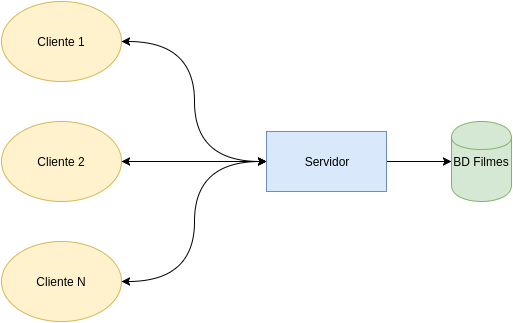

The diagram above was exported from draw.io. Its source (the exported page's mxGraphModel, read from the mxfile embedded in the PNG):
<mxGraphModel dx="820" dy="583" grid="1" gridSize="10" guides="1" tooltips="1" connect="1" arrows="1" fold="1" page="1" pageScale="1" pageWidth="850" pageHeight="1100" background="#ffffff" math="0" shadow="0">
  <root>
    <mxCell id="0" />
    <mxCell id="1" parent="0" />
    <mxCell id="2" style="rounded=0;html=1;exitX=1;exitY=0.5;entryX=0;entryY=0.5;jettySize=auto;orthogonalLoop=1;edgeStyle=orthogonalEdgeStyle;curved=1;strokeColor=#000000;startArrow=classic;startFill=1;" edge="1" source="3" target="9" parent="1">
      <mxGeometry x="220" y="200" as="geometry" />
    </mxCell>
    <mxCell id="3" value="Cliente 1" style="ellipse;whiteSpace=wrap;html=1;fillColor=#fff2cc;strokeColor=#d6b656;" vertex="1" parent="1">
      <mxGeometry x="100" y="160" width="120" height="80" as="geometry" />
    </mxCell>
    <mxCell id="4" style="edgeStyle=orthogonalEdgeStyle;rounded=0;html=1;exitX=1;exitY=0.5;entryX=0;entryY=0.5;jettySize=auto;orthogonalLoop=1;curved=1;startArrow=classic;startFill=1;" edge="1" source="5" target="9" parent="1">
      <mxGeometry x="220" y="320" as="geometry" />
    </mxCell>
    <mxCell id="5" value="Cliente 2" style="ellipse;whiteSpace=wrap;html=1;fillColor=#fff2cc;strokeColor=#d6b656;" vertex="1" parent="1">
      <mxGeometry x="100" y="280" width="120" height="80" as="geometry" />
    </mxCell>
    <mxCell id="6" style="edgeStyle=orthogonalEdgeStyle;rounded=0;html=1;exitX=1;exitY=0.5;entryX=0;entryY=0.5;jettySize=auto;orthogonalLoop=1;curved=1;startArrow=classic;startFill=1;" edge="1" source="7" target="9" parent="1">
      <mxGeometry x="220" y="320" as="geometry" />
    </mxCell>
    <mxCell id="7" value="Cliente N" style="ellipse;whiteSpace=wrap;html=1;fillColor=#fff2cc;strokeColor=#d6b656;" vertex="1" parent="1">
      <mxGeometry x="100" y="400" width="120" height="80" as="geometry" />
    </mxCell>
    <mxCell id="8" style="edgeStyle=orthogonalEdgeStyle;curved=1;rounded=0;html=1;exitX=1;exitY=0.5;entryX=0;entryY=0.5;startArrow=none;startFill=0;jettySize=auto;orthogonalLoop=1;strokeColor=#000000;" edge="1" source="9" target="10" parent="1">
      <mxGeometry x="485" y="320" as="geometry" />
    </mxCell>
    <mxCell id="9" value="Servidor" style="whiteSpace=wrap;html=1;fillColor=#dae8fc;strokeColor=#6c8ebf;" vertex="1" parent="1">
      <mxGeometry x="365" y="290" width="120" height="60" as="geometry" />
    </mxCell>
    <mxCell id="10" value="BD Filmes" style="shape=cylinder;whiteSpace=wrap;html=1;fillColor=#d5e8d4;strokeColor=#82b366;" vertex="1" parent="1">
      <mxGeometry x="550" y="280" width="60" height="80" as="geometry" />
    </mxCell>
  </root>
</mxGraphModel>